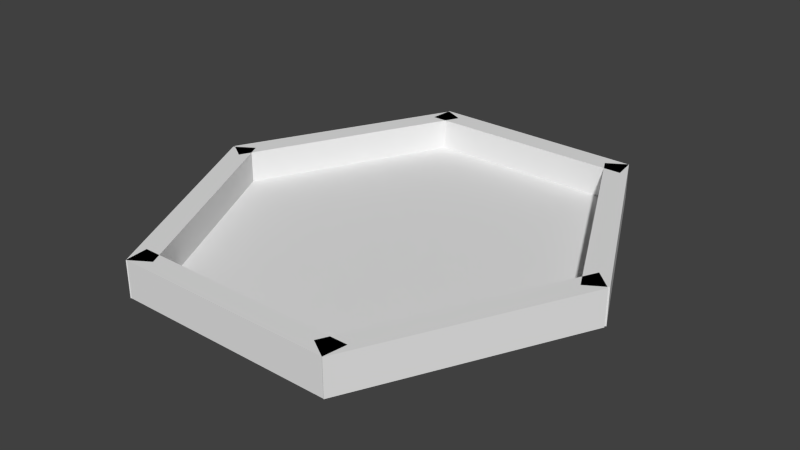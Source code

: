# Source: plataformaMonstre.blend  (saved by Blender 2.68.0; exported with 4.5.12 LTS)
import bpy
from mathutils import Matrix  # noqa: F401  (used for matrix-valued properties, if any)

bpy.ops.wm.read_factory_settings(use_empty=True)
scene = bpy.context.scene
scene.name = 'Scene'

# ---- collections
col_collection_1 = bpy.data.collections.new('Collection 1'); scene.collection.children.link(col_collection_1)

# ---- materials (node trees are filled in below, after node groups)
mat_paredes = bpy.data.materials.new('Paredes')
mat_paredes.alpha_threshold = 0.0
mat_paredes.use_transparent_shadow = False
mat_paredes.roughness = 0.5
mat_paredes.line_color = (0.0, 0.0, 0.0, 1.0)
mat_suelo = bpy.data.materials.new('Suelo')
mat_suelo.alpha_threshold = 0.0
mat_suelo.use_transparent_shadow = False
mat_suelo.roughness = 0.5
mat_suelo.line_color = (0.0, 0.0, 0.0, 1.0)

# ---- material node trees

# ---- world
world_world = bpy.data.worlds.new('World'); scene.world = world_world
world_world.color = (0.05088, 0.05088, 0.05088)
world_world.use_sun_shadow = False
world_world.sun_shadow_jitter_overblur = 0.0
world_world.cycles.sampling_method = 'MANUAL'
world_world.cycles.sample_map_resolution = 256

# ---- meshes
me_cubo_005 = bpy.data.meshes.new('Cubo.005')
me_cubo_005.from_pydata([(-1.0, 32.87, -1.0), (-0.9846, 34.87, -1.0), (0.9702, 34.76, -1.0), (1.0, 32.87, -1.0), (-1.0, 32.87, 1.0), (-0.9846, 34.87, 1.0), (0.9702, 34.76, 1.0), (1.0, 32.87, 1.0), (-0.9839, -0.8684, -1.0), (-1.0, 1.0, -1.0), (1.0, 1.0, -1.0), (0.9684, -0.8934, -1.0), (-0.9839, -0.8684, 1.0), (-1.0, 1.0, 1.0), (1.0, 1.0, 1.0), (0.9684, -0.8934, 1.0), (1.747, 18.04, -1.0), (1.909, 16.63, -1.0), (0.9727, -0.9251, -1.0), (0.7988, 0.08331, -1.0), (1.747, 18.04, 1.0), (1.909, 16.63, 1.0), (0.9727, -0.9251, 1.0), (0.7988, 0.08331, 1.0), (0.7949, 33.8, -1.0), (0.969, 34.8, -1.0), (1.913, 16.83, -1.0), (1.739, 15.83, -1.0), (0.7949, 33.8, 1.0), (0.969, 34.8, 1.0), (1.913, 16.83, 1.0), (1.739, 15.83, 1.0), (-0.9785, 34.79, -1.0), (-0.8053, 34.04, -1.0), (-1.765, 16.15, -1.0), (-1.938, 17.17, -1.0), (-0.9785, 34.79, 1.0), (-0.8053, 34.04, 1.0), (-1.765, 16.15, 1.0), (-1.938, 17.17, 1.0), (-1.936, 17.0, -1.0), (-1.762, 18.02, -1.0), (-0.8075, 0.1064, -1.0), (-0.981, -0.9091, -1.0), (-1.936, 17.0, 1.0), (-1.762, 18.02, 1.0), (-0.8075, 0.1064, 1.0), (-0.981, -0.9091, 1.0)], [], [(4, 5, 1, 0), (5, 6, 2, 1), (6, 7, 3, 2), (7, 4, 0, 3), (0, 1, 2, 3), (7, 6, 5, 4), (12, 13, 9, 8), (13, 14, 10, 9), (14, 15, 11, 10), (15, 12, 8, 11), (8, 9, 10, 11), (15, 14, 13, 12), (20, 21, 17, 16), (21, 22, 18, 17), (22, 23, 19, 18), (23, 20, 16, 19), (16, 17, 18, 19), (23, 22, 21, 20), (28, 29, 25, 24), (29, 30, 26, 25), (30, 31, 27, 26), (31, 28, 24, 27), (24, 25, 26, 27), (31, 30, 29, 28), (36, 37, 33, 32), (37, 38, 34, 33), (38, 39, 35, 34), (39, 36, 32, 35), (32, 33, 34, 35), (39, 38, 37, 36), (44, 45, 41, 40), (45, 46, 42, 41), (46, 47, 43, 42), (47, 44, 40, 43), (40, 41, 42, 43), (47, 46, 45, 44)])
_uv = me_cubo_005.uv_layers.new(name='MapaUV')
_uv.uv.foreach_set('vector', [0.0, 0.0, 0.0, 0.0, 0.0, 0.0, 0.0, 0.0, 1.0, 1.0, 0.0, 0.9986, 1.22e-07, 0.0, 1.0, 0.001416, 0.0, 0.0, 0.0, 0.0, 0.0, 0.0, 0.0, 0.0, 1.0, 0.9997, 2.438e-07, 1.0, 0.0, 0.0002959, 1.0, 0.0, 0.0, 0.0, 0.0, 0.0, 0.0, 0.0, 0.0, 0.0, 0.0, 0.0, 0.0, 0.0, 0.0, 0.0, 0.0, 0.0, 0.0, 0.0, 0.0, 0.0, 0.0, 0.0, 0.0, 0.0, 1.0, 1.0, 0.0, 0.9997, 0.0, 0.0, 1.0, 0.0003449, 0.0, 0.0, 0.0, 0.0, 0.0, 0.0, 0.0, 0.0, 1.0, 1.0, 0.0, 1.0, 1.218e-07, 4.321e-05, 1.0, 0.0, 0.0, 0.0, 0.0, 0.0, 0.0, 0.0, 0.0, 0.0, 0.0, 0.0, 0.0, 0.0, 0.0, 0.0, 0.0, 0.0, 0.0, 0.0, 0.0, 0.0, 0.0, 0.0, 0.0, 0.0, 1.0, 0.9996, 0.0, 1.0, 0.0, 0.0004071, 1.0, 0.0, 0.0, 0.0, 0.0, 0.0, 0.0, 0.0, 0.0, 0.0, 1.0, 1.0, 0.0, 0.9994, 0.0, 0.0, 1.0, 0.0005604, 0.0, 0.0, 0.0, 0.0, 0.0, 0.0, 0.0, 0.0, 0.0, 0.0, 0.0, 0.0, 0.0, 0.0, 0.0, 0.0, 0.0, 0.0, 0.0, 0.0, 0.0, 0.0, 0.0, 0.0, 1.0, 0.9976, 2.492e-07, 1.0, 0.0, 0.002404, 1.0, 0.0, 0.0, 0.0, 0.0, 0.0, 0.0, 0.0, 0.0, 0.0, 1.0, 0.9997, 1.245e-07, 1.0, 0.0, 0.0002629, 1.0, 0.0, 0.0, 0.0, 0.0, 0.0, 0.0, 0.0, 0.0, 0.0, 0.0, 0.0, 0.0, 0.0, 0.0, 0.0, 0.0, 0.0, 0.0, 0.0, 0.0, 0.0, 0.0, 0.0, 0.0, 0.0, 1.0, 0.9999, 1.245e-07, 1.0, 0.0, 0.0001004, 1.0, 0.0, 0.0, 0.0, 0.0, 0.0, 0.0, 0.0, 0.0, 0.0, 1.0, 0.9998, 0.0, 1.0, 1.245e-07, 0.0002102, 1.0, 0.0, 0.0, 0.0, 0.0, 0.0, 0.0, 0.0, 0.0, 0.0, 0.0, 0.0, 0.0, 0.0, 0.0, 0.0, 0.0, 0.0, 0.0, 0.0, 0.0, 0.0, 0.0, 0.0, 0.0, 0.0, 1.0, 1.0, 0.0, 0.9998, 0.0, 0.0, 1.0, 0.0002272, 0.0, 0.0, 0.0, 0.0, 0.0, 0.0, 0.0, 0.0, 1.0, 0.9999, 0.0, 1.0, 0.0, 7.587e-05, 1.0, 0.0, 0.0, 0.0, 0.0, 0.0, 0.0, 0.0, 0.0, 0.0, 0.0, 0.0, 0.0, 0.0, 0.0, 0.0, 0.0, 0.0])
me_cubo_005.materials.append(mat_paredes)
me_cubo_005.use_remesh_preserve_volume = False
me_cubo_005.use_remesh_preserve_attributes = False
me_cubo_005.use_mirror_vertex_groups = False
me_cubo_005.update()
me_cubo_010 = bpy.data.meshes.new('Cubo.010')
me_cubo_010.from_pydata([(-0.5305, 0.9616, -1.0), (0.5599, 0.9268, 1.0), (1.0, -0.1282, -0.2206), (0.7026, -0.4358, -1.0), (0.4744, -0.8482, -1.0), (0.06719, -0.8482, -1.0), (-0.4509, 0.8544, -1.0), (0.4724, 0.8544, -1.0), (0.9261, 0.03047, -1.0), (-0.5028, 0.8245, -1.0), (-0.486, 0.8544, -1.0), (-0.4959, -0.8176, -1.0), (-0.9594, 0.01228, -1.0), (-0.4788, -0.8482, -1.0), (0.9433, -0.0008019, -1.0), (0.7775, 0.3004, 1.0), (0.4724, 0.8544, 1.0), (-0.1485, 0.8544, 1.0), (-0.6062, -0.6201, 1.0), (-0.4788, -0.8482, 1.0), (-0.2262, -0.8482, 1.0), (-0.486, 0.8544, 1.0), (-0.648, 0.5662, 1.0), (0.4744, -0.8482, 1.0), (0.8155, -0.2318, 1.0), (-0.9594, 0.01228, 1.0), (-0.6433, -0.5538, 1.0), (0.9433, -0.0008019, 1.0), (0.815, 0.2323, 1.0), (0.8023, 0.2554, 1.0), (-0.6146, -0.6051, 1.0), (-0.4788, -0.8482, -0.6893), (0.9433, -0.0008019, -0.7556)], [], [(5, 11, 3, 4), (9, 6, 8, 3), (8, 14, 3), (5, 13, 11), (11, 12, 9, 3), (6, 7, 8), (9, 10, 6), (29, 17, 22, 30), (22, 25, 26, 30), (30, 20, 24, 28), (18, 19, 20, 30), (24, 27, 28), (30, 28, 29), (20, 23, 24), (17, 21, 22), (29, 15, 17), (15, 16, 17), (17, 7, 6, 21), (21, 6, 10), (17, 16, 7), (20, 19, 31, 5), (5, 4, 23, 20), (13, 5, 31), (24, 3, 32, 27), (3, 14, 32), (23, 4, 3, 24), (28, 27, 32, 29), (15, 29, 8, 7), (32, 14, 8, 29), (7, 16, 15), (21, 10, 9, 22), (12, 25, 22, 9), (19, 18, 31), (30, 11, 31, 18), (26, 12, 11, 30), (11, 13, 31), (26, 25, 12)])
_uv = me_cubo_010.uv_layers.new(name='MapaUV')
_uv.uv.foreach_set('vector', [0.1752, 0.8226, 0.006997, 0.5673, 0.5474, 0.9579, 0.3058, 0.9996, 0.6749, 0.002916, 0.7037, 0.01524, 0.8094, 0.8956, 0.5474, 0.9579, 0.8094, 0.8956, 0.8021, 0.9138, 0.5474, 0.9579, 0.1752, 0.8226, 0.0, 0.5852, 0.006997, 0.5673, 0.006997, 0.5673, 0.1969, 0.08207, 0.6749, 0.002916, 0.5474, 0.9579, 0.7037, 0.01524, 1.0, 0.4167, 0.8094, 0.8956, 0.6749, 0.002916, 0.6925, 0.0, 0.7037, 0.01524, 0.9015, 0.6293, 0.4292, 0.9283, 0.1812, 0.7839, 0.1992, 0.1993, 0.1812, 0.7839, 0.02707, 0.507, 0.1849, 0.2249, 0.1992, 0.1993, 0.1992, 0.1993, 0.3913, 0.07711, 0.9076, 0.3851, 0.9077, 0.6178, 0.2034, 0.1917, 0.2662, 0.07733, 0.3913, 0.07711, 0.1992, 0.1993, 0.9076, 0.3851, 0.9711, 0.5008, 0.9077, 0.6178, 0.1992, 0.1993, 0.9077, 0.6178, 0.9015, 0.6293, 0.3913, 0.07711, 0.7382, 0.07652, 0.9076, 0.3851, 0.4292, 0.9283, 0.2615, 0.9279, 0.1812, 0.7839, 0.9015, 0.6293, 0.8892, 0.6519, 0.4292, 0.9283, 0.8892, 0.6519, 0.7379, 0.9291, 0.4292, 0.9283, 0.0, 0.0, 1.0, 0.0, 1.0, 1.0, 0.0, 1.0, 0.0, 0.0, 1.0, 0.0, 1.0, 1.0, 0.0, 0.0, 1.0, 0.0, 1.0, 1.0, 0.08107, 0.6954, 0.0, 0.5856, 0.0, 0.5853, 0.1752, 0.8226, 0.1752, 0.8226, 0.3058, 0.9996, 0.3058, 1.0, 0.08107, 0.6954, 0.0, 0.0, 1.0, 0.0, 1.0, 1.0, 0.6668, 0.9376, 0.5474, 0.9579, 0.8021, 0.9139, 0.8021, 0.9142, 0.0, 0.0, 1.0, 0.0, 1.0, 1.0, 0.3058, 1.0, 0.3058, 0.9996, 0.5474, 0.9579, 0.6668, 0.9376, 0.0, 0.0, 1.0, 0.0, 1.0, 1.0, 0.0, 1.0, 0.8718, 0.7391, 0.8614, 0.7653, 0.8094, 0.8956, 1.0, 0.4167, 0.0, 0.0, 1.0, 0.0, 1.0, 1.0, 0.0, 1.0, 0.0, 0.0, 1.0, 0.0, 1.0, 1.0, 0.0, 0.0, 1.0, 0.0, 1.0, 1.0, 0.0, 1.0, 0.0, 0.0, 1.0, 0.0, 1.0, 1.0, 0.0, 1.0, 0.0, 0.0, 1.0, 0.0, 1.0, 1.0, 0.0, 0.0, 1.0, 0.0, 1.0, 1.0, 0.0, 1.0, 0.0, 0.0, 1.0, 0.0, 1.0, 1.0, 0.0, 1.0, 0.0, 0.0, 1.0, 0.0, 1.0, 1.0, 0.0, 0.0, 1.0, 0.0, 1.0, 1.0])
me_cubo_010.materials.append(mat_suelo)
me_cubo_010.use_remesh_preserve_volume = False
me_cubo_010.use_remesh_preserve_attributes = False
me_cubo_010.use_mirror_vertex_groups = False
me_cubo_010.update()

# ---- objects
ob_cubo_1 = bpy.data.objects.new('Cubo.1', me_cubo_005)
ob_cubo = bpy.data.objects.new('Cubo', me_cubo_010)

# ---- transforms, parenting, visibility, modifiers, constraints
ob_cubo_1.location = (0.0, -28.15, 0.0)
ob_cubo_1.scale = (15.58, 1.676, 2.5)
ob_cubo_1.lineart.crease_threshold = 0.0
ob_cubo.location = (0.0, 0.0, -2.111)
ob_cubo.scale = (29.6, 32.05, 0.2892)
ob_cubo.lineart.crease_threshold = 0.0

# ---- collection membership
col_collection_1.objects.link(ob_cubo_1)
col_collection_1.objects.link(ob_cubo)

# ---- scene / render settings (as saved in the file)
scene.frame_start = 1; scene.frame_end = 250; scene.frame_set(87)
scene.render.engine = 'BLENDER_EEVEE_NEXT'
scene.render.image_settings.color_mode = 'RGB'
scene.render.image_settings.compression = 90
scene.render.resolution_percentage = 50
scene.render.dither_intensity = 0.0
scene.cycles.use_denoising = False
scene.cycles.samples = 10
scene.cycles.sampling_pattern = 'TABULATED_SOBOL'
scene.cycles.light_sampling_threshold = 0.0
scene.cycles.use_adaptive_sampling = False
scene.cycles.use_light_tree = False
scene.cycles.blur_glossy = 0.0
scene.cycles.volume_bounces = 1
scene.cycles.pixel_filter_type = 'GAUSSIAN'
scene.cycles.sample_clamp_indirect = 0.0
scene.view_settings.view_transform = 'Standard'
bpy.context.view_layer.update()

# ---- added for rendering (the .blend has no active camera and no usable light): camera, sun
cam_auto = bpy.data.cameras.new('AutoCamera')
cam_auto.lens = 50.0
cam_auto.sensor_width = 36.0
cam_auto.clip_end = 1386.09
ob_auto_camera = bpy.data.objects.new('AutoCamera', cam_auto)
scene.collection.objects.link(ob_auto_camera)
ob_auto_camera.location = (78.7881, -94.2149, 63.1837)
ob_auto_camera.rotation_euler = (1.09748, -7.21219e-08, 0.694738)
scene.camera = ob_auto_camera
light_auto_sun = bpy.data.lights.new('AutoSun', 'SUN')
light_auto_sun.energy = 3.0
light_auto_sun.angle = 0.0523599
ob_auto_sun = bpy.data.objects.new('AutoSun', light_auto_sun)
scene.collection.objects.link(ob_auto_sun)
ob_auto_sun.rotation_euler = (0.872665, 0.174533, 0.523599)
bpy.context.view_layer.update()
